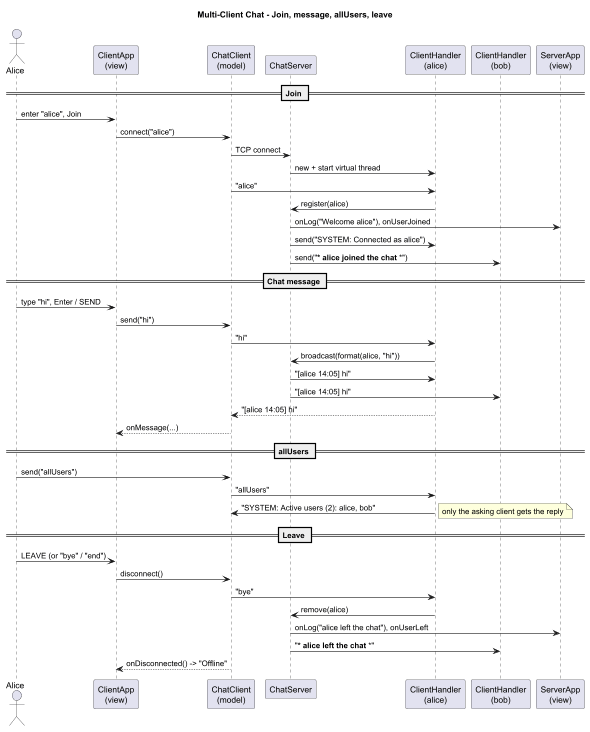

The diagram above was rendered by PlantUML. Its source (embedded in the PNG):
@startuml sequence-diagram
title Multi-Client Chat - Join, message, allUsers, leave

actor Alice
participant "ClientApp\n(view)" as AView
participant "ChatClient\n(model)" as AClient
participant "ChatServer" as Server
participant "ClientHandler\n(alice)" as AHandler
participant "ClientHandler\n(bob)" as BHandler
participant "ServerApp\n(view)" as SView

== Join ==
Alice -> AView : enter "alice", Join
AView -> AClient : connect("alice")
AClient -> Server : TCP connect
Server -> AHandler : new + start virtual thread
AClient -> AHandler : "alice"
AHandler -> Server : register(alice)
Server -> SView : onLog("Welcome alice"), onUserJoined
Server -> AHandler : send("SYSTEM: Connected as alice")
Server -> BHandler : send("*** alice joined the chat ***")

== Chat message ==
Alice -> AView : type "hi", Enter / SEND
AView -> AClient : send("hi")
AClient -> AHandler : "hi"
AHandler -> Server : broadcast(format(alice, "hi"))
Server -> AHandler : "[alice 14:05] hi"
Server -> BHandler : "[alice 14:05] hi"
AHandler --> AClient : "[alice 14:05] hi"
AClient --> AView : onMessage(...)

== allUsers ==
Alice -> AClient : send("allUsers")
AClient -> AHandler : "allUsers"
AHandler -> AClient : "SYSTEM: Active users (2): alice, bob"
note right : only the asking client gets the reply

== Leave ==
Alice -> AView : LEAVE (or "bye" / "end")
AView -> AClient : disconnect()
AClient -> AHandler : "bye"
AHandler -> Server : remove(alice)
Server -> SView : onLog("alice left the chat"), onUserLeft
Server -> BHandler : "*** alice left the chat ***"
AClient --> AView : onDisconnected() -> "Offline"
@enduml